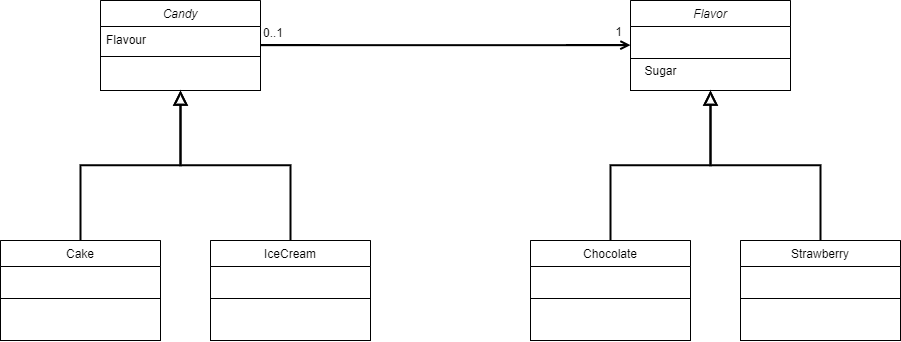

The diagram above was exported from draw.io. Its source (the exported page's mxGraphModel, read from the mxfile embedded in the PNG):
<mxGraphModel dx="1151" dy="637" grid="1" gridSize="10" guides="1" tooltips="1" connect="1" arrows="1" fold="1" page="1" pageScale="1" pageWidth="1169" pageHeight="827" math="0" shadow="0">
  <root>
    <mxCell id="WIyWlLk6GJQsqaUBKTNV-0" />
    <mxCell id="WIyWlLk6GJQsqaUBKTNV-1" parent="WIyWlLk6GJQsqaUBKTNV-0" />
    <mxCell id="UAcrdPoCH_F8oi2ldlYO-37" value="" style="rounded=0;whiteSpace=wrap;html=1;labelBackgroundColor=#FFFFFF;fontColor=#FFFFFF;fillColor=#ffffff;" vertex="1" parent="WIyWlLk6GJQsqaUBKTNV-1">
      <mxGeometry x="750" y="120" width="160" height="90" as="geometry" />
    </mxCell>
    <mxCell id="UAcrdPoCH_F8oi2ldlYO-36" value="" style="rounded=0;whiteSpace=wrap;html=1;labelBackgroundColor=#FFFFFF;fontColor=#FFFFFF;fillColor=#ffffff;" vertex="1" parent="WIyWlLk6GJQsqaUBKTNV-1">
      <mxGeometry x="220" y="120" width="160" height="90" as="geometry" />
    </mxCell>
    <mxCell id="UAcrdPoCH_F8oi2ldlYO-35" value="" style="rounded=0;whiteSpace=wrap;html=1;labelBackgroundColor=#FFFFFF;fontColor=#FFFFFF;fillColor=#ffffff;" vertex="1" parent="WIyWlLk6GJQsqaUBKTNV-1">
      <mxGeometry x="860" y="360" width="160" height="100" as="geometry" />
    </mxCell>
    <mxCell id="UAcrdPoCH_F8oi2ldlYO-34" value="" style="rounded=0;whiteSpace=wrap;html=1;labelBackgroundColor=#FFFFFF;fontColor=#FFFFFF;fillColor=#ffffff;" vertex="1" parent="WIyWlLk6GJQsqaUBKTNV-1">
      <mxGeometry x="650" y="360" width="160" height="100" as="geometry" />
    </mxCell>
    <mxCell id="UAcrdPoCH_F8oi2ldlYO-33" value="" style="rounded=0;whiteSpace=wrap;html=1;labelBackgroundColor=#FFFFFF;fontColor=#FFFFFF;fillColor=#ffffff;" vertex="1" parent="WIyWlLk6GJQsqaUBKTNV-1">
      <mxGeometry x="330" y="360" width="160" height="100" as="geometry" />
    </mxCell>
    <mxCell id="UAcrdPoCH_F8oi2ldlYO-30" value="" style="rounded=0;whiteSpace=wrap;html=1;labelBackgroundColor=#FFFFFF;fontColor=#FFFFFF;fillColor=#ffffff;" vertex="1" parent="WIyWlLk6GJQsqaUBKTNV-1">
      <mxGeometry x="120" y="360" width="160" height="100" as="geometry" />
    </mxCell>
    <mxCell id="zkfFHV4jXpPFQw0GAbJ--0" value="Candy" style="swimlane;fontStyle=2;align=center;verticalAlign=top;childLayout=stackLayout;horizontal=1;startSize=26;horizontalStack=0;resizeParent=1;resizeLast=0;collapsible=1;marginBottom=0;rounded=0;shadow=0;strokeWidth=1;" parent="WIyWlLk6GJQsqaUBKTNV-1" vertex="1">
      <mxGeometry x="220" y="120" width="160" height="90" as="geometry">
        <mxRectangle x="230" y="140" width="160" height="26" as="alternateBounds" />
      </mxGeometry>
    </mxCell>
    <mxCell id="zkfFHV4jXpPFQw0GAbJ--1" value="Flavour" style="text;align=left;verticalAlign=top;spacingLeft=4;spacingRight=4;overflow=hidden;rotatable=0;points=[[0,0.5],[1,0.5]];portConstraint=eastwest;" parent="zkfFHV4jXpPFQw0GAbJ--0" vertex="1">
      <mxGeometry y="26" width="160" height="26" as="geometry" />
    </mxCell>
    <mxCell id="zkfFHV4jXpPFQw0GAbJ--4" value="" style="line;html=1;strokeWidth=1;align=left;verticalAlign=middle;spacingTop=-1;spacingLeft=3;spacingRight=3;rotatable=0;labelPosition=right;points=[];portConstraint=eastwest;" parent="zkfFHV4jXpPFQw0GAbJ--0" vertex="1">
      <mxGeometry y="52" width="160" height="8" as="geometry" />
    </mxCell>
    <mxCell id="zkfFHV4jXpPFQw0GAbJ--6" value="Cake" style="swimlane;fontStyle=0;align=center;verticalAlign=top;childLayout=stackLayout;horizontal=1;startSize=26;horizontalStack=0;resizeParent=1;resizeLast=0;collapsible=1;marginBottom=0;rounded=0;shadow=0;strokeWidth=1;" parent="WIyWlLk6GJQsqaUBKTNV-1" vertex="1">
      <mxGeometry x="120" y="360" width="160" height="100" as="geometry">
        <mxRectangle x="130" y="380" width="160" height="26" as="alternateBounds" />
      </mxGeometry>
    </mxCell>
    <mxCell id="zkfFHV4jXpPFQw0GAbJ--9" value="" style="line;html=1;strokeWidth=1;align=left;verticalAlign=middle;spacingTop=-1;spacingLeft=3;spacingRight=3;rotatable=0;labelPosition=right;points=[];portConstraint=eastwest;" parent="zkfFHV4jXpPFQw0GAbJ--6" vertex="1">
      <mxGeometry y="26" width="160" height="64" as="geometry" />
    </mxCell>
    <mxCell id="zkfFHV4jXpPFQw0GAbJ--12" value="" style="endArrow=block;endSize=10;endFill=0;shadow=0;strokeWidth=2;rounded=0;edgeStyle=elbowEdgeStyle;elbow=vertical;" parent="WIyWlLk6GJQsqaUBKTNV-1" source="zkfFHV4jXpPFQw0GAbJ--6" target="zkfFHV4jXpPFQw0GAbJ--0" edge="1">
      <mxGeometry width="160" relative="1" as="geometry">
        <mxPoint x="200" y="203" as="sourcePoint" />
        <mxPoint x="200" y="203" as="targetPoint" />
      </mxGeometry>
    </mxCell>
    <mxCell id="zkfFHV4jXpPFQw0GAbJ--13" value="IceCream" style="swimlane;fontStyle=0;align=center;verticalAlign=top;childLayout=stackLayout;horizontal=1;startSize=26;horizontalStack=0;resizeParent=1;resizeLast=0;collapsible=1;marginBottom=0;rounded=0;shadow=0;strokeWidth=1;" parent="WIyWlLk6GJQsqaUBKTNV-1" vertex="1">
      <mxGeometry x="330" y="360" width="160" height="100" as="geometry">
        <mxRectangle x="340" y="380" width="170" height="26" as="alternateBounds" />
      </mxGeometry>
    </mxCell>
    <mxCell id="zkfFHV4jXpPFQw0GAbJ--15" value="" style="line;html=1;strokeWidth=1;align=left;verticalAlign=middle;spacingTop=-1;spacingLeft=3;spacingRight=3;rotatable=0;labelPosition=right;points=[];portConstraint=eastwest;" parent="zkfFHV4jXpPFQw0GAbJ--13" vertex="1">
      <mxGeometry y="26" width="160" height="64" as="geometry" />
    </mxCell>
    <mxCell id="zkfFHV4jXpPFQw0GAbJ--16" value="" style="endArrow=block;endSize=10;endFill=0;shadow=0;strokeWidth=2;rounded=0;edgeStyle=elbowEdgeStyle;elbow=vertical;" parent="WIyWlLk6GJQsqaUBKTNV-1" source="zkfFHV4jXpPFQw0GAbJ--13" target="zkfFHV4jXpPFQw0GAbJ--0" edge="1">
      <mxGeometry width="160" relative="1" as="geometry">
        <mxPoint x="210" y="373" as="sourcePoint" />
        <mxPoint x="310" y="271" as="targetPoint" />
      </mxGeometry>
    </mxCell>
    <mxCell id="zkfFHV4jXpPFQw0GAbJ--26" value="" style="endArrow=open;shadow=0;strokeWidth=2;rounded=0;endFill=1;edgeStyle=elbowEdgeStyle;elbow=vertical;" parent="WIyWlLk6GJQsqaUBKTNV-1" source="zkfFHV4jXpPFQw0GAbJ--0" target="UAcrdPoCH_F8oi2ldlYO-14" edge="1">
      <mxGeometry x="0.5" y="41" relative="1" as="geometry">
        <mxPoint x="380" y="192" as="sourcePoint" />
        <mxPoint x="508" y="165" as="targetPoint" />
        <mxPoint x="-40" y="32" as="offset" />
      </mxGeometry>
    </mxCell>
    <mxCell id="zkfFHV4jXpPFQw0GAbJ--27" value="0..1" style="resizable=0;align=left;verticalAlign=bottom;labelBackgroundColor=none;fontSize=12;" parent="zkfFHV4jXpPFQw0GAbJ--26" connectable="0" vertex="1">
      <mxGeometry x="-1" relative="1" as="geometry">
        <mxPoint x="1" y="-4" as="offset" />
      </mxGeometry>
    </mxCell>
    <mxCell id="zkfFHV4jXpPFQw0GAbJ--28" value="1" style="resizable=0;align=right;verticalAlign=bottom;labelBackgroundColor=none;fontSize=12;" parent="zkfFHV4jXpPFQw0GAbJ--26" connectable="0" vertex="1">
      <mxGeometry x="1" relative="1" as="geometry">
        <mxPoint x="-7" y="-5" as="offset" />
      </mxGeometry>
    </mxCell>
    <mxCell id="UAcrdPoCH_F8oi2ldlYO-14" value="Flavor" style="swimlane;fontStyle=2;align=center;verticalAlign=top;childLayout=stackLayout;horizontal=1;startSize=26;horizontalStack=0;resizeParent=1;resizeLast=0;collapsible=1;marginBottom=0;rounded=0;shadow=0;strokeWidth=1;" vertex="1" parent="WIyWlLk6GJQsqaUBKTNV-1">
      <mxGeometry x="750" y="120" width="160" height="90" as="geometry">
        <mxRectangle x="230" y="140" width="160" height="26" as="alternateBounds" />
      </mxGeometry>
    </mxCell>
    <mxCell id="UAcrdPoCH_F8oi2ldlYO-16" value="" style="line;html=1;strokeWidth=1;align=left;verticalAlign=middle;spacingTop=-1;spacingLeft=3;spacingRight=3;rotatable=0;labelPosition=right;points=[];portConstraint=eastwest;" vertex="1" parent="UAcrdPoCH_F8oi2ldlYO-14">
      <mxGeometry y="26" width="160" height="64" as="geometry" />
    </mxCell>
    <mxCell id="UAcrdPoCH_F8oi2ldlYO-17" value="Chocolate" style="swimlane;fontStyle=0;align=center;verticalAlign=top;childLayout=stackLayout;horizontal=1;startSize=26;horizontalStack=0;resizeParent=1;resizeLast=0;collapsible=1;marginBottom=0;rounded=0;shadow=0;strokeWidth=1;" vertex="1" parent="WIyWlLk6GJQsqaUBKTNV-1">
      <mxGeometry x="650" y="360" width="160" height="100" as="geometry">
        <mxRectangle x="130" y="380" width="160" height="26" as="alternateBounds" />
      </mxGeometry>
    </mxCell>
    <mxCell id="UAcrdPoCH_F8oi2ldlYO-18" value="" style="line;html=1;strokeWidth=1;align=left;verticalAlign=middle;spacingTop=-1;spacingLeft=3;spacingRight=3;rotatable=0;labelPosition=right;points=[];portConstraint=eastwest;" vertex="1" parent="UAcrdPoCH_F8oi2ldlYO-17">
      <mxGeometry y="26" width="160" height="64" as="geometry" />
    </mxCell>
    <mxCell id="UAcrdPoCH_F8oi2ldlYO-19" value="" style="endArrow=block;endSize=10;endFill=0;shadow=0;strokeWidth=2;rounded=0;edgeStyle=elbowEdgeStyle;elbow=vertical;" edge="1" parent="WIyWlLk6GJQsqaUBKTNV-1" source="UAcrdPoCH_F8oi2ldlYO-17" target="UAcrdPoCH_F8oi2ldlYO-14">
      <mxGeometry width="160" relative="1" as="geometry">
        <mxPoint x="730" y="203" as="sourcePoint" />
        <mxPoint x="730" y="203" as="targetPoint" />
      </mxGeometry>
    </mxCell>
    <mxCell id="UAcrdPoCH_F8oi2ldlYO-20" value="Strawberry" style="swimlane;fontStyle=0;align=center;verticalAlign=top;childLayout=stackLayout;horizontal=1;startSize=26;horizontalStack=0;resizeParent=1;resizeLast=0;collapsible=1;marginBottom=0;rounded=0;shadow=0;strokeWidth=1;" vertex="1" parent="WIyWlLk6GJQsqaUBKTNV-1">
      <mxGeometry x="860" y="360" width="160" height="100" as="geometry">
        <mxRectangle x="340" y="380" width="170" height="26" as="alternateBounds" />
      </mxGeometry>
    </mxCell>
    <mxCell id="UAcrdPoCH_F8oi2ldlYO-21" value="" style="line;html=1;strokeWidth=1;align=left;verticalAlign=middle;spacingTop=-1;spacingLeft=3;spacingRight=3;rotatable=0;labelPosition=right;points=[];portConstraint=eastwest;" vertex="1" parent="UAcrdPoCH_F8oi2ldlYO-20">
      <mxGeometry y="26" width="160" height="64" as="geometry" />
    </mxCell>
    <mxCell id="UAcrdPoCH_F8oi2ldlYO-22" value="" style="endArrow=block;endSize=10;endFill=0;shadow=0;strokeWidth=2;rounded=0;edgeStyle=elbowEdgeStyle;elbow=vertical;" edge="1" parent="WIyWlLk6GJQsqaUBKTNV-1" source="UAcrdPoCH_F8oi2ldlYO-20" target="UAcrdPoCH_F8oi2ldlYO-14">
      <mxGeometry width="160" relative="1" as="geometry">
        <mxPoint x="740" y="373" as="sourcePoint" />
        <mxPoint x="840" y="271" as="targetPoint" />
      </mxGeometry>
    </mxCell>
    <mxCell id="UAcrdPoCH_F8oi2ldlYO-27" value="Sugar" style="text;html=1;align=center;verticalAlign=middle;resizable=0;points=[];autosize=1;strokeColor=none;" vertex="1" parent="WIyWlLk6GJQsqaUBKTNV-1">
      <mxGeometry x="755" y="180" width="50" height="20" as="geometry" />
    </mxCell>
  </root>
</mxGraphModel>